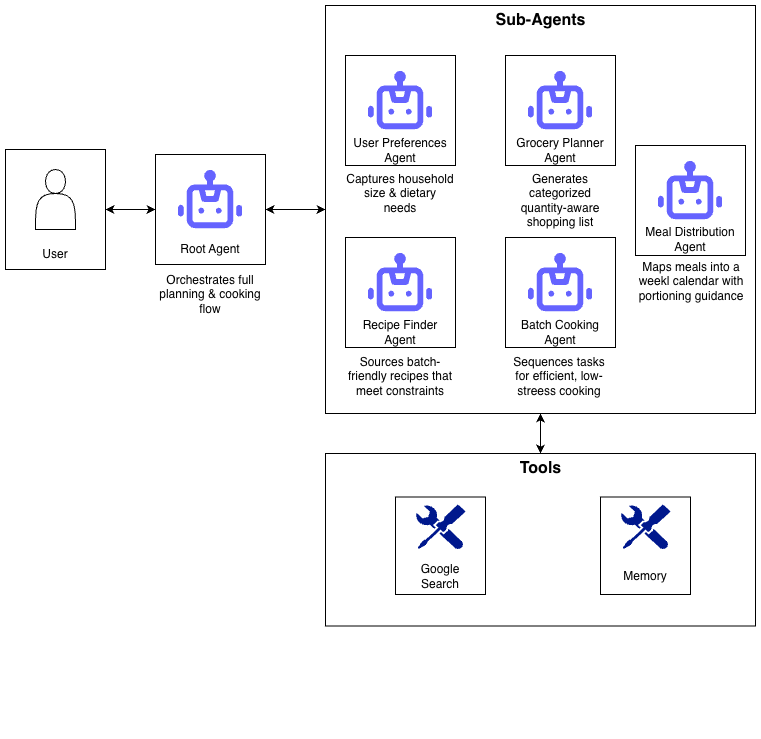

The diagram above was exported from draw.io. Its source (the exported page's mxGraphModel, read from the mxfile embedded in the PNG):
<mxGraphModel dx="946" dy="1710" grid="1" gridSize="10" guides="1" tooltips="1" connect="1" arrows="1" fold="1" page="1" pageScale="1" pageWidth="850" pageHeight="1100" math="0" shadow="0">
  <root>
    <mxCell id="0" />
    <mxCell id="1" parent="0" />
    <mxCell id="Qk5-NdcswS1l8aQqYxEf-51" edge="1" parent="1" source="Qk5-NdcswS1l8aQqYxEf-18" style="edgeStyle=orthogonalEdgeStyle;rounded=0;orthogonalLoop=1;jettySize=auto;html=1;entryX=0.5;entryY=0;entryDx=0;entryDy=0;startArrow=classic;startFill=1;exitX=0.5;exitY=1;exitDx=0;exitDy=0;" target="Qk5-NdcswS1l8aQqYxEf-49">
      <mxGeometry relative="1" as="geometry">
        <mxPoint x="555" y="370" as="sourcePoint" />
      </mxGeometry>
    </mxCell>
    <mxCell id="Qk5-NdcswS1l8aQqYxEf-18" parent="1" style="rounded=0;whiteSpace=wrap;html=1;" value="" vertex="1">
      <mxGeometry height="408" width="430" x="340" y="-48" as="geometry" />
    </mxCell>
    <mxCell id="_lHauUnza4Rzx_qz4zQA-8" connectable="0" parent="1" style="group" value="" vertex="1">
      <mxGeometry height="110" width="110" x="170" y="101" as="geometry" />
    </mxCell>
    <mxCell id="_lHauUnza4Rzx_qz4zQA-4" parent="_lHauUnza4Rzx_qz4zQA-8" style="whiteSpace=wrap;html=1;aspect=fixed;" value="" vertex="1">
      <mxGeometry height="110" width="110" as="geometry" />
    </mxCell>
    <mxCell id="_lHauUnza4Rzx_qz4zQA-3" parent="_lHauUnza4Rzx_qz4zQA-8" style="shape=image;html=1;verticalAlign=top;verticalLabelPosition=bottom;labelBackgroundColor=#ffffff;imageAspect=0;aspect=fixed;image=https://icons.diagrams.net/icon-cache1/Unicons_Line_vol_5-2967/robot-789.svg" value="" vertex="1">
      <mxGeometry height="70" width="70" x="20" y="10" as="geometry" />
    </mxCell>
    <mxCell id="_lHauUnza4Rzx_qz4zQA-5" parent="_lHauUnza4Rzx_qz4zQA-8" style="text;html=1;whiteSpace=wrap;strokeColor=none;fillColor=none;align=center;verticalAlign=middle;rounded=0;" value="Root Agent" vertex="1">
      <mxGeometry height="30" width="110" y="80" as="geometry" />
    </mxCell>
    <mxCell id="_lHauUnza4Rzx_qz4zQA-9" connectable="0" parent="1" style="group" value="" vertex="1">
      <mxGeometry height="650" width="410" x="360" y="30" as="geometry" />
    </mxCell>
    <mxCell id="_lHauUnza4Rzx_qz4zQA-10" parent="_lHauUnza4Rzx_qz4zQA-9" style="whiteSpace=wrap;html=1;aspect=fixed;" value="" vertex="1">
      <mxGeometry height="110" width="110" y="-28" as="geometry" />
    </mxCell>
    <mxCell id="_lHauUnza4Rzx_qz4zQA-11" parent="_lHauUnza4Rzx_qz4zQA-9" style="shape=image;html=1;verticalAlign=top;verticalLabelPosition=bottom;labelBackgroundColor=#ffffff;imageAspect=0;aspect=fixed;image=https://icons.diagrams.net/icon-cache1/Unicons_Line_vol_5-2967/robot-789.svg" value="" vertex="1">
      <mxGeometry height="70" width="70" x="20" y="-18" as="geometry" />
    </mxCell>
    <mxCell id="_lHauUnza4Rzx_qz4zQA-12" parent="_lHauUnza4Rzx_qz4zQA-9" style="text;html=1;whiteSpace=wrap;strokeColor=none;fillColor=none;align=center;verticalAlign=middle;rounded=0;" value="User Preferences Agent" vertex="1">
      <mxGeometry height="30" width="110" y="52" as="geometry" />
    </mxCell>
    <mxCell id="Qk5-NdcswS1l8aQqYxEf-46" connectable="0" parent="_lHauUnza4Rzx_qz4zQA-9" style="group" value="" vertex="1">
      <mxGeometry height="327.5" width="375" x="35" y="322.5" as="geometry" />
    </mxCell>
    <mxCell id="Qk5-NdcswS1l8aQqYxEf-28" parent="Qk5-NdcswS1l8aQqYxEf-46" style="text;html=1;whiteSpace=wrap;strokeColor=none;fillColor=none;align=center;verticalAlign=middle;rounded=0;" value="Google Search" vertex="1">
      <mxGeometry height="12.5" width="60" x="30" y="178.5" as="geometry" />
    </mxCell>
    <mxCell id="Qk5-NdcswS1l8aQqYxEf-39" connectable="0" parent="Qk5-NdcswS1l8aQqYxEf-46" style="group" value="" vertex="1">
      <mxGeometry height="327.5" width="375" as="geometry" />
    </mxCell>
    <mxCell id="Qk5-NdcswS1l8aQqYxEf-49" parent="Qk5-NdcswS1l8aQqYxEf-39" style="rounded=0;whiteSpace=wrap;html=1;" value="" vertex="1">
      <mxGeometry height="172.5" width="430" x="-55" y="47.5" as="geometry" />
    </mxCell>
    <mxCell id="Qk5-NdcswS1l8aQqYxEf-38" parent="Qk5-NdcswS1l8aQqYxEf-39" style="rounded=0;whiteSpace=wrap;html=1;" value="" vertex="1">
      <mxGeometry height="97.5" width="90" x="15" y="91" as="geometry" />
    </mxCell>
    <mxCell id="Qk5-NdcswS1l8aQqYxEf-24" parent="Qk5-NdcswS1l8aQqYxEf-39" style="sketch=0;aspect=fixed;pointerEvents=1;shadow=0;dashed=0;html=1;strokeColor=none;labelPosition=center;verticalLabelPosition=bottom;verticalAlign=top;align=center;fillColor=#00188D;shape=mxgraph.mscae.enterprise.tool;" value="" vertex="1">
      <mxGeometry height="45" width="50" x="35" y="98.5" as="geometry" />
    </mxCell>
    <mxCell id="Qk5-NdcswS1l8aQqYxEf-47" connectable="0" parent="_lHauUnza4Rzx_qz4zQA-9" style="group" value="" vertex="1">
      <mxGeometry height="97.5" width="90" x="255" y="413.5" as="geometry" />
    </mxCell>
    <mxCell id="Qk5-NdcswS1l8aQqYxEf-41" parent="Qk5-NdcswS1l8aQqYxEf-47" style="text;html=1;whiteSpace=wrap;strokeColor=none;fillColor=none;align=center;verticalAlign=middle;rounded=0;" value="Google Search" vertex="1">
      <mxGeometry height="30" width="60" x="15" y="57.5" as="geometry" />
    </mxCell>
    <mxCell id="Qk5-NdcswS1l8aQqYxEf-42" connectable="0" parent="Qk5-NdcswS1l8aQqYxEf-47" style="group" value="" vertex="1">
      <mxGeometry height="97.5" width="90" as="geometry" />
    </mxCell>
    <mxCell id="Qk5-NdcswS1l8aQqYxEf-43" parent="Qk5-NdcswS1l8aQqYxEf-42" style="rounded=0;whiteSpace=wrap;html=1;" value="" vertex="1">
      <mxGeometry height="97.5" width="90" as="geometry" />
    </mxCell>
    <mxCell id="Qk5-NdcswS1l8aQqYxEf-44" parent="Qk5-NdcswS1l8aQqYxEf-42" style="sketch=0;aspect=fixed;pointerEvents=1;shadow=0;dashed=0;html=1;strokeColor=none;labelPosition=center;verticalLabelPosition=bottom;verticalAlign=top;align=center;fillColor=#00188D;shape=mxgraph.mscae.enterprise.tool;" value="" vertex="1">
      <mxGeometry height="45" width="50" x="20" y="7.5" as="geometry" />
    </mxCell>
    <mxCell id="Qk5-NdcswS1l8aQqYxEf-45" parent="Qk5-NdcswS1l8aQqYxEf-47" style="text;html=1;whiteSpace=wrap;strokeColor=none;fillColor=none;align=center;verticalAlign=middle;rounded=0;" value="Memory" vertex="1">
      <mxGeometry height="30" width="60" x="15" y="64.5" as="geometry" />
    </mxCell>
    <mxCell id="Qk5-NdcswS1l8aQqYxEf-50" parent="_lHauUnza4Rzx_qz4zQA-9" style="text;html=1;whiteSpace=wrap;strokeColor=none;fillColor=none;align=center;verticalAlign=middle;rounded=0;fontSize=16;fontStyle=1" value="Tools" vertex="1">
      <mxGeometry height="30" width="105" x="142.5" y="370" as="geometry" />
    </mxCell>
    <mxCell id="Qk5-NdcswS1l8aQqYxEf-59" parent="_lHauUnza4Rzx_qz4zQA-9" style="text;html=1;whiteSpace=wrap;strokeColor=none;fillColor=none;align=center;verticalAlign=top;rounded=0;" value="Maps meals into a weekl calendar with portioning guidance" vertex="1">
      <mxGeometry height="60" width="110" x="291" y="170" as="geometry" />
    </mxCell>
    <mxCell id="Qk5-NdcswS1l8aQqYxEf-1" connectable="0" parent="1" style="group" value="" vertex="1">
      <mxGeometry height="110" width="110" x="360" y="184" as="geometry" />
    </mxCell>
    <mxCell id="Qk5-NdcswS1l8aQqYxEf-2" parent="Qk5-NdcswS1l8aQqYxEf-1" style="whiteSpace=wrap;html=1;aspect=fixed;" value="" vertex="1">
      <mxGeometry height="110" width="110" as="geometry" />
    </mxCell>
    <mxCell id="Qk5-NdcswS1l8aQqYxEf-3" parent="Qk5-NdcswS1l8aQqYxEf-1" style="shape=image;html=1;verticalAlign=top;verticalLabelPosition=bottom;labelBackgroundColor=#ffffff;imageAspect=0;aspect=fixed;image=https://icons.diagrams.net/icon-cache1/Unicons_Line_vol_5-2967/robot-789.svg" value="" vertex="1">
      <mxGeometry height="70" width="70" x="20" y="10" as="geometry" />
    </mxCell>
    <mxCell id="Qk5-NdcswS1l8aQqYxEf-4" parent="Qk5-NdcswS1l8aQqYxEf-1" style="text;html=1;whiteSpace=wrap;strokeColor=none;fillColor=none;align=center;verticalAlign=middle;rounded=0;" value="Recipe Finder Agent" vertex="1">
      <mxGeometry height="30" width="110" y="80" as="geometry" />
    </mxCell>
    <mxCell id="Qk5-NdcswS1l8aQqYxEf-5" connectable="0" parent="1" style="group" value="" vertex="1">
      <mxGeometry height="110" width="110" x="520" y="2" as="geometry" />
    </mxCell>
    <mxCell id="Qk5-NdcswS1l8aQqYxEf-6" parent="Qk5-NdcswS1l8aQqYxEf-5" style="whiteSpace=wrap;html=1;aspect=fixed;" value="" vertex="1">
      <mxGeometry height="110" width="110" as="geometry" />
    </mxCell>
    <mxCell id="Qk5-NdcswS1l8aQqYxEf-7" parent="Qk5-NdcswS1l8aQqYxEf-5" style="shape=image;html=1;verticalAlign=top;verticalLabelPosition=bottom;labelBackgroundColor=#ffffff;imageAspect=0;aspect=fixed;image=https://icons.diagrams.net/icon-cache1/Unicons_Line_vol_5-2967/robot-789.svg" value="" vertex="1">
      <mxGeometry height="70" width="70" x="20" y="10" as="geometry" />
    </mxCell>
    <mxCell id="Qk5-NdcswS1l8aQqYxEf-8" parent="Qk5-NdcswS1l8aQqYxEf-5" style="text;html=1;whiteSpace=wrap;strokeColor=none;fillColor=none;align=center;verticalAlign=middle;rounded=0;" value="Grocery Planner Agent" vertex="1">
      <mxGeometry height="30" width="110" y="80" as="geometry" />
    </mxCell>
    <mxCell id="Qk5-NdcswS1l8aQqYxEf-9" connectable="0" parent="1" style="group" value="" vertex="1">
      <mxGeometry height="110" width="110" x="520" y="184" as="geometry" />
    </mxCell>
    <mxCell id="Qk5-NdcswS1l8aQqYxEf-10" parent="Qk5-NdcswS1l8aQqYxEf-9" style="whiteSpace=wrap;html=1;aspect=fixed;" value="" vertex="1">
      <mxGeometry height="110" width="110" as="geometry" />
    </mxCell>
    <mxCell id="Qk5-NdcswS1l8aQqYxEf-11" parent="Qk5-NdcswS1l8aQqYxEf-9" style="shape=image;html=1;verticalAlign=top;verticalLabelPosition=bottom;labelBackgroundColor=#ffffff;imageAspect=0;aspect=fixed;image=https://icons.diagrams.net/icon-cache1/Unicons_Line_vol_5-2967/robot-789.svg" value="" vertex="1">
      <mxGeometry height="70" width="70" x="20" y="10" as="geometry" />
    </mxCell>
    <mxCell id="Qk5-NdcswS1l8aQqYxEf-12" parent="Qk5-NdcswS1l8aQqYxEf-9" style="text;html=1;whiteSpace=wrap;strokeColor=none;fillColor=none;align=center;verticalAlign=middle;rounded=0;" value="Batch Cooking Agent" vertex="1">
      <mxGeometry height="30" width="110" y="80" as="geometry" />
    </mxCell>
    <mxCell id="Qk5-NdcswS1l8aQqYxEf-13" connectable="0" parent="1" style="group" value="" vertex="1">
      <mxGeometry height="110" width="110" x="650" y="92" as="geometry" />
    </mxCell>
    <mxCell id="Qk5-NdcswS1l8aQqYxEf-14" parent="Qk5-NdcswS1l8aQqYxEf-13" style="whiteSpace=wrap;html=1;aspect=fixed;" value="" vertex="1">
      <mxGeometry height="110" width="110" as="geometry" />
    </mxCell>
    <mxCell id="Qk5-NdcswS1l8aQqYxEf-15" parent="Qk5-NdcswS1l8aQqYxEf-13" style="shape=image;html=1;verticalAlign=top;verticalLabelPosition=bottom;labelBackgroundColor=#ffffff;imageAspect=0;aspect=fixed;image=https://icons.diagrams.net/icon-cache1/Unicons_Line_vol_5-2967/robot-789.svg" value="" vertex="1">
      <mxGeometry height="70" width="70" x="20" y="10" as="geometry" />
    </mxCell>
    <mxCell id="Qk5-NdcswS1l8aQqYxEf-16" parent="Qk5-NdcswS1l8aQqYxEf-13" style="text;html=1;whiteSpace=wrap;strokeColor=none;fillColor=none;align=center;verticalAlign=middle;rounded=0;" value="Meal Distribution Agent" vertex="1">
      <mxGeometry height="30" width="110" y="79" as="geometry" />
    </mxCell>
    <mxCell id="Qk5-NdcswS1l8aQqYxEf-19" parent="1" style="text;html=1;whiteSpace=wrap;strokeColor=none;fillColor=none;align=center;verticalAlign=middle;rounded=0;fontSize=16;fontStyle=1" value="Sub-Agents" vertex="1">
      <mxGeometry height="30" width="105" x="502.5" y="-48" as="geometry" />
    </mxCell>
    <mxCell id="Qk5-NdcswS1l8aQqYxEf-20" edge="1" parent="1" source="_lHauUnza4Rzx_qz4zQA-4" style="edgeStyle=orthogonalEdgeStyle;rounded=0;orthogonalLoop=1;jettySize=auto;html=1;exitX=1;exitY=0.5;exitDx=0;exitDy=0;entryX=0;entryY=0.5;entryDx=0;entryDy=0;startArrow=classic;startFill=1;" target="Qk5-NdcswS1l8aQqYxEf-18">
      <mxGeometry relative="1" as="geometry" />
    </mxCell>
    <mxCell id="Qk5-NdcswS1l8aQqYxEf-22" connectable="0" parent="1" style="group" value="" vertex="1">
      <mxGeometry height="120" width="100" x="20" y="96" as="geometry" />
    </mxCell>
    <mxCell id="Qk5-NdcswS1l8aQqYxEf-21" parent="Qk5-NdcswS1l8aQqYxEf-22" style="rounded=0;whiteSpace=wrap;html=1;" value="" vertex="1">
      <mxGeometry height="120" width="100" as="geometry" />
    </mxCell>
    <mxCell id="_lHauUnza4Rzx_qz4zQA-1" parent="Qk5-NdcswS1l8aQqYxEf-22" style="shape=actor;whiteSpace=wrap;html=1;" value="" vertex="1">
      <mxGeometry height="60" width="40" x="30" y="20" as="geometry" />
    </mxCell>
    <mxCell id="_lHauUnza4Rzx_qz4zQA-2" parent="Qk5-NdcswS1l8aQqYxEf-22" style="text;html=1;whiteSpace=wrap;strokeColor=none;fillColor=none;align=center;verticalAlign=middle;rounded=0;" value="User" vertex="1">
      <mxGeometry height="30" width="60" x="20" y="90" as="geometry" />
    </mxCell>
    <mxCell id="Qk5-NdcswS1l8aQqYxEf-23" edge="1" parent="1" source="Qk5-NdcswS1l8aQqYxEf-21" style="edgeStyle=orthogonalEdgeStyle;rounded=0;orthogonalLoop=1;jettySize=auto;html=1;entryX=0;entryY=0.5;entryDx=0;entryDy=0;startArrow=classic;startFill=1;" target="_lHauUnza4Rzx_qz4zQA-4" value="">
      <mxGeometry relative="1" as="geometry" />
    </mxCell>
    <mxCell id="Qk5-NdcswS1l8aQqYxEf-36" parent="1" style="text;html=1;whiteSpace=wrap;strokeColor=none;fillColor=none;align=center;verticalAlign=middle;rounded=0;" value="Google Search" vertex="1">
      <mxGeometry height="30" width="60" x="425" y="508" as="geometry" />
    </mxCell>
    <mxCell id="Qk5-NdcswS1l8aQqYxEf-54" parent="1" style="text;html=1;whiteSpace=wrap;strokeColor=none;fillColor=none;align=center;verticalAlign=top;rounded=0;" value="Orchestrates full planning &amp;amp; cooking flow" vertex="1">
      <mxGeometry height="60" width="110" x="170" y="213" as="geometry" />
    </mxCell>
    <mxCell id="Qk5-NdcswS1l8aQqYxEf-55" parent="1" style="text;html=1;whiteSpace=wrap;strokeColor=none;fillColor=none;align=center;verticalAlign=top;rounded=0;" value="Captures household size &amp;amp; dietary needs" vertex="1">
      <mxGeometry height="60" width="110" x="360" y="112" as="geometry" />
    </mxCell>
    <mxCell id="Qk5-NdcswS1l8aQqYxEf-56" parent="1" style="text;html=1;whiteSpace=wrap;strokeColor=none;fillColor=none;align=center;verticalAlign=top;rounded=0;" value="Generates categorized quantity-aware shopping list" vertex="1">
      <mxGeometry height="60" width="110" x="520" y="112" as="geometry" />
    </mxCell>
    <mxCell id="Qk5-NdcswS1l8aQqYxEf-57" parent="1" style="text;html=1;whiteSpace=wrap;strokeColor=none;fillColor=none;align=center;verticalAlign=top;rounded=0;" value="Sources batch-friendly recipes that meet constraints" vertex="1">
      <mxGeometry height="60" width="110" x="360" y="295" as="geometry" />
    </mxCell>
    <mxCell id="Qk5-NdcswS1l8aQqYxEf-58" parent="1" style="text;html=1;whiteSpace=wrap;strokeColor=none;fillColor=none;align=center;verticalAlign=top;rounded=0;" value="Sequences tasks for efficient, low-streess cooking" vertex="1">
      <mxGeometry height="60" width="110" x="519" y="295" as="geometry" />
    </mxCell>
  </root>
</mxGraphModel>